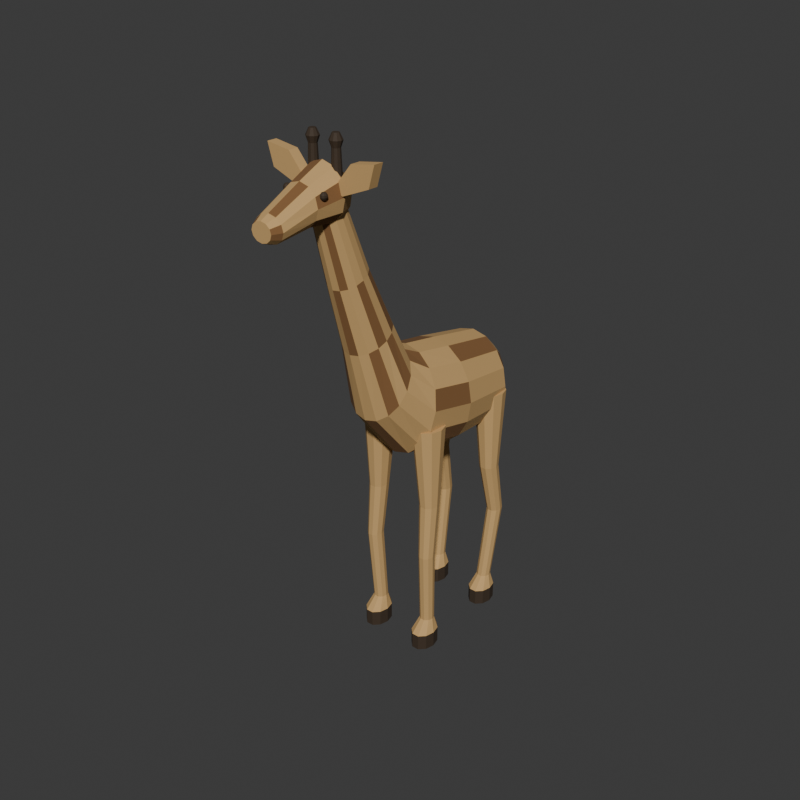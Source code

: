 # Source: source.blend  (saved by Blender 4.3.34; exported with 4.5.12 LTS)
import bpy
from mathutils import Matrix  # noqa: F401  (used for matrix-valued properties, if any)

bpy.ops.wm.read_factory_settings(use_empty=True)
scene = bpy.context.scene
scene.name = 'Scene'

# ---- collections
col_collection = bpy.data.collections.new('Collection'); scene.collection.children.link(col_collection)

# ---- materials (node trees are filled in below, after node groups)
mat_coat_mattegoldentan = bpy.data.materials.new('Coat_MatteGoldenTan')
mat_coat_mattegoldentan.diffuse_color = (0.58, 0.36, 0.14, 1.0)
mat_coatfacets_deepumber = bpy.data.materials.new('CoatFacets_DeepUmber')
mat_coatfacets_deepumber.diffuse_color = (0.22, 0.105, 0.035, 1.0)
mat_hooveseyestuft_darkbrown = bpy.data.materials.new('HoovesEyesTuft_DarkBrown')
mat_hooveseyestuft_darkbrown.diffuse_color = (0.045, 0.028, 0.015, 1.0)

# ---- material node trees
mat_coat_mattegoldentan.use_nodes = True; mat_coat_mattegoldentan.node_tree.nodes.clear()
_N = mat_coat_mattegoldentan.node_tree.nodes; _L = mat_coat_mattegoldentan.node_tree.links
n0 = _N.new('ShaderNodeBsdfPrincipled'); n0.name = 'Principled BSDF'; n0.location = (10, 300)
n0.inputs[0].default_value = (0.58, 0.36, 0.14, 1.0)
n0.inputs[2].default_value = 0.91
n1 = _N.new('ShaderNodeOutputMaterial'); n1.name = 'Material Output'; n1.location = (300, 300)
_L.new(n0.outputs[0], n1.inputs[0])
n1.is_active_output = True
mat_coatfacets_deepumber.use_nodes = True; mat_coatfacets_deepumber.node_tree.nodes.clear()
_N = mat_coatfacets_deepumber.node_tree.nodes; _L = mat_coatfacets_deepumber.node_tree.links
n0 = _N.new('ShaderNodeBsdfPrincipled'); n0.name = 'Principled BSDF'; n0.location = (10, 300)
n0.inputs[0].default_value = (0.22, 0.105, 0.035, 1.0)
n0.inputs[2].default_value = 0.93
n1 = _N.new('ShaderNodeOutputMaterial'); n1.name = 'Material Output'; n1.location = (300, 300)
_L.new(n0.outputs[0], n1.inputs[0])
n1.is_active_output = True
mat_hooveseyestuft_darkbrown.use_nodes = True; mat_hooveseyestuft_darkbrown.node_tree.nodes.clear()
_N = mat_hooveseyestuft_darkbrown.node_tree.nodes; _L = mat_hooveseyestuft_darkbrown.node_tree.links
n0 = _N.new('ShaderNodeBsdfPrincipled'); n0.name = 'Principled BSDF'; n0.location = (10, 300)
n0.inputs[0].default_value = (0.045, 0.028, 0.015, 1.0)
n0.inputs[2].default_value = 0.8
n1 = _N.new('ShaderNodeOutputMaterial'); n1.name = 'Material Output'; n1.location = (300, 300)
_L.new(n0.outputs[0], n1.inputs[0])
n1.is_active_output = True

# ---- world
world_world = bpy.data.worlds.new('World'); scene.world = world_world
world_world.use_nodes = True; world_world.node_tree.nodes.clear()
_N = world_world.node_tree.nodes; _L = world_world.node_tree.links
n0 = _N.new('ShaderNodeOutputWorld'); n0.name = 'World Output'; n0.location = (300, 300)
n1 = _N.new('ShaderNodeBackground'); n1.name = 'Background'; n1.location = (10, 300)
n1.inputs[0].default_value = (0.05088, 0.05088, 0.05088, 1.0)
_L.new(n1.outputs[0], n0.inputs[0])
n0.is_active_output = True
world_world.color = (0.05088, 0.05088, 0.05088)
world_world.sun_shadow_jitter_overblur = 0.0

# ---- meshes
me_continuousslopingtorsoshoulderandlongneckmesh = bpy.data.meshes.new('ContinuousSlopingTorsoShoulderAndLongNeckMesh')
me_continuousslopingtorsoshoulderandlongneckmesh.from_pydata([(0.09, 0.5906, 1.065), (0.08315, 0.5906, 1.115), (0.06364, 0.5906, 1.157), (0.03444, 0.5906, 1.185), (5.511e-18, 0.5906, 1.195), (-0.03444, 0.5906, 1.185), (-0.06364, 0.5906, 1.157), (-0.08315, 0.5906, 1.115), (-0.09, 0.5906, 1.065), (-0.08315, 0.5906, 1.015), (-0.06364, 0.5906, 0.9731), (-0.03444, 0.5906, 0.9449), (-1.653e-17, 0.5906, 0.935), (0.03444, 0.5906, 0.9449), (0.06364, 0.5906, 0.9731), (0.08315, 0.5906, 1.015), (0.175, 0.4806, 1.075), (0.1617, 0.4806, 1.157), (0.1237, 0.4806, 1.227), (0.06697, 0.4806, 1.274), (1.072e-17, 0.4806, 1.29), (-0.06697, 0.4806, 1.274), (-0.1237, 0.4806, 1.227), (-0.1617, 0.4806, 1.157), (-0.175, 0.4806, 1.075), (-0.1617, 0.4806, 0.9927), (-0.1237, 0.4806, 0.923), (-0.06697, 0.4806, 0.8764), (-3.215e-17, 0.4806, 0.86), (0.06697, 0.4806, 0.8764), (0.1237, 0.4806, 0.923), (0.1617, 0.4806, 0.9927), (0.195, 0.2106, 1.11), (0.1802, 0.2106, 1.2), (0.1379, 0.2106, 1.276), (0.07462, 0.2106, 1.327), (1.194e-17, 0.2106, 1.345), (-0.07462, 0.2106, 1.327), (-0.1379, 0.2106, 1.276), (-0.1802, 0.2106, 1.2), (-0.195, 0.2106, 1.11), (-0.1802, 0.2106, 1.02), (-0.1379, 0.2106, 0.9438), (-0.07462, 0.2106, 0.8929), (-3.582e-17, 0.2106, 0.875), (0.07462, 0.2106, 0.8929), (0.1379, 0.2106, 0.9438), (0.1802, 0.2106, 1.02), (0.18, 0.0006416, 1.15), (0.1663, 0.01379, 1.237), (0.1273, 0.02495, 1.311), (0.06888, 0.0324, 1.36), (1.102e-17, 0.03501, 1.377), (-0.06888, 0.0324, 1.36), (-0.1273, 0.02495, 1.311), (-0.1663, 0.01379, 1.237), (-0.18, 0.0006416, 1.15), (-0.1663, -0.01251, 1.063), (-0.1273, -0.02366, 0.9892), (-0.06888, -0.03111, 0.9399), (-3.307e-17, -0.03373, 0.9226), (0.06888, -0.03111, 0.9399), (0.1273, -0.02366, 0.9892), (0.1663, -0.01251, 1.063), (0.135, -0.1194, 1.27), (0.1247, -0.08479, 1.321), (0.09546, -0.05548, 1.363), (0.05166, -0.03589, 1.392), (8.266e-18, -0.02902, 1.402), (-0.05166, -0.03589, 1.392), (-0.09546, -0.05548, 1.363), (-0.1247, -0.08479, 1.321), (-0.135, -0.1194, 1.27), (-0.1247, -0.1539, 1.219), (-0.09546, -0.1832, 1.177), (-0.05166, -0.2028, 1.148), (-2.48e-17, -0.2097, 1.138), (0.05166, -0.2028, 1.148), (0.09546, -0.1832, 1.177), (0.1247, -0.1539, 1.219), (0.095, -0.1894, 1.49), (0.08777, -0.1518, 1.509), (0.06718, -0.12, 1.525), (0.03635, -0.09879, 1.536), (5.817e-18, -0.09133, 1.54), (-0.03635, -0.09879, 1.536), (-0.06718, -0.12, 1.525), (-0.08777, -0.1518, 1.509), (-0.095, -0.1894, 1.49), (-0.08777, -0.2269, 1.471), (-0.06718, -0.2587, 1.455), (-0.03635, -0.2799, 1.444), (-1.745e-17, -0.2874, 1.44), (0.03635, -0.2799, 1.444), (0.06718, -0.2587, 1.455), (0.08777, -0.2269, 1.471), (0.075, -0.2894, 1.75), (0.06929, -0.2593, 1.762), (0.05303, -0.2338, 1.773), (0.0287, -0.2167, 1.78), (4.592e-18, -0.2108, 1.782), (-0.0287, -0.2167, 1.78), (-0.05303, -0.2338, 1.773), (-0.06929, -0.2593, 1.762), (-0.075, -0.2894, 1.75), (-0.06929, -0.3194, 1.738), (-0.05303, -0.3449, 1.727), (-0.0287, -0.362, 1.72), (-1.378e-17, -0.3679, 1.718), (0.0287, -0.362, 1.72), (0.05303, -0.3449, 1.727), (0.06929, -0.3194, 1.738), (0.06, -0.3794, 2.015), (0.05543, -0.3555, 2.025), (0.04243, -0.3352, 2.033), (0.02296, -0.3217, 2.039), (3.674e-18, -0.3169, 2.041), (-0.02296, -0.3217, 2.039), (-0.04243, -0.3352, 2.033), (-0.05543, -0.3555, 2.025), (-0.06, -0.3794, 2.015), (-0.05543, -0.4032, 2.005), (-0.04243, -0.4235, 1.997), (-0.02296, -0.437, 1.991), (-1.102e-17, -0.4418, 1.989), (0.02296, -0.437, 1.991), (0.04243, -0.4235, 1.997), (0.05543, -0.4032, 2.005)], [], [(15, 14, 13), (15, 13, 12), (15, 12, 11), (15, 11, 10), (15, 10, 9), (15, 9, 8), (15, 8, 7), (15, 7, 6), (15, 6, 5), (15, 5, 4), (15, 4, 3), (15, 3, 2), (15, 2, 1), (15, 1, 0), (112, 113, 114), (112, 114, 115), (112, 115, 116), (112, 116, 117), (112, 117, 118), (112, 118, 119), (112, 119, 120), (112, 120, 121), (112, 121, 122), (112, 122, 123), (112, 123, 124), (112, 124, 125), (112, 125, 126), (112, 126, 127), (0, 1, 17), (0, 17, 16), (1, 2, 18), (1, 18, 17), (2, 3, 19), (2, 19, 18), (3, 4, 20), (3, 20, 19), (4, 5, 21), (4, 21, 20), (5, 6, 22), (5, 22, 21), (6, 7, 23), (6, 23, 22), (7, 8, 24), (7, 24, 23), (8, 9, 25), (8, 25, 24), (9, 10, 26), (9, 26, 25), (10, 11, 27), (10, 27, 26), (11, 12, 28), (11, 28, 27), (12, 13, 29), (12, 29, 28), (13, 14, 30), (13, 30, 29), (14, 15, 31), (14, 31, 30), (15, 0, 16), (15, 16, 31), (16, 17, 33), (16, 33, 32), (17, 18, 34), (17, 34, 33), (18, 19, 35), (18, 35, 34), (19, 20, 36), (19, 36, 35), (20, 21, 37), (20, 37, 36), (21, 22, 38), (21, 38, 37), (22, 23, 39), (22, 39, 38), (23, 24, 40), (23, 40, 39), (24, 25, 41), (24, 41, 40), (25, 26, 42), (25, 42, 41), (26, 27, 43), (26, 43, 42), (27, 28, 44), (27, 44, 43), (28, 29, 45), (28, 45, 44), (29, 30, 46), (29, 46, 45), (30, 31, 47), (30, 47, 46), (31, 16, 32), (31, 32, 47), (32, 33, 49), (32, 49, 48), (33, 34, 50), (33, 50, 49), (34, 35, 51), (34, 51, 50), (35, 36, 52), (35, 52, 51), (36, 37, 53), (36, 53, 52), (37, 38, 54), (37, 54, 53), (38, 39, 55), (38, 55, 54), (39, 40, 56), (39, 56, 55), (40, 41, 57), (40, 57, 56), (41, 42, 58), (41, 58, 57), (42, 43, 59), (42, 59, 58), (43, 44, 60), (43, 60, 59), (44, 45, 61), (44, 61, 60), (45, 46, 62), (45, 62, 61), (46, 47, 63), (46, 63, 62), (47, 32, 48), (47, 48, 63), (48, 49, 65), (48, 65, 64), (49, 50, 66), (49, 66, 65), (50, 51, 67), (50, 67, 66), (51, 52, 68), (51, 68, 67), (52, 53, 69), (52, 69, 68), (53, 54, 70), (53, 70, 69), (54, 55, 71), (54, 71, 70), (55, 56, 72), (55, 72, 71), (56, 57, 73), (56, 73, 72), (57, 58, 74), (57, 74, 73), (58, 59, 75), (58, 75, 74), (59, 60, 76), (59, 76, 75), (60, 61, 77), (60, 77, 76), (61, 62, 78), (61, 78, 77), (62, 63, 79), (62, 79, 78), (63, 48, 64), (63, 64, 79), (64, 65, 81), (64, 81, 80), (65, 66, 82), (65, 82, 81), (66, 67, 83), (66, 83, 82), (67, 68, 84), (67, 84, 83), (68, 69, 85), (68, 85, 84), (69, 70, 86), (69, 86, 85), (70, 71, 87), (70, 87, 86), (71, 72, 88), (71, 88, 87), (72, 73, 89), (72, 89, 88), (73, 74, 90), (73, 90, 89), (74, 75, 91), (74, 91, 90), (75, 76, 92), (75, 92, 91), (76, 77, 93), (76, 93, 92), (77, 78, 94), (77, 94, 93), (78, 79, 95), (78, 95, 94), (79, 64, 80), (79, 80, 95), (80, 81, 97), (80, 97, 96), (81, 82, 98), (81, 98, 97), (82, 83, 99), (82, 99, 98), (83, 84, 100), (83, 100, 99), (84, 85, 101), (84, 101, 100), (85, 86, 102), (85, 102, 101), (86, 87, 103), (86, 103, 102), (87, 88, 104), (87, 104, 103), (88, 89, 105), (88, 105, 104), (89, 90, 106), (89, 106, 105), (90, 91, 107), (90, 107, 106), (91, 92, 108), (91, 108, 107), (92, 93, 109), (92, 109, 108), (93, 94, 110), (93, 110, 109), (94, 95, 111), (94, 111, 110), (95, 80, 96), (95, 96, 111), (96, 97, 113), (96, 113, 112), (97, 98, 114), (97, 114, 113), (98, 99, 115), (98, 115, 114), (99, 100, 116), (99, 116, 115), (100, 101, 117), (100, 117, 116), (101, 102, 118), (101, 118, 117), (102, 103, 119), (102, 119, 118), (103, 104, 120), (103, 120, 119), (104, 105, 121), (104, 121, 120), (105, 106, 122), (105, 122, 121), (106, 107, 123), (106, 123, 122), (107, 108, 124), (107, 124, 123), (108, 109, 125), (108, 125, 124), (109, 110, 126), (109, 126, 125), (110, 111, 127), (110, 127, 126), (111, 96, 112), (111, 112, 127)])
me_continuousslopingtorsoshoulderandlongneckmesh.polygons.foreach_set('material_index', [0, 0, 0, 0, 0, 0, 0, 0, 0, 0, 0, 0, 0, 0, 0, 0, 0, 0, 0, 0, 0, 0, 0, 0, 0, 0, 0, 0, 0, 0, 1, 1, 0, 0, 0, 0, 1, 1, 0, 0, 0, 0, 0, 0, 1, 1, 0, 0, 0, 0, 1, 1, 0, 0, 0, 0, 0, 0, 1, 1, 0, 0, 0, 0, 1, 1, 0, 0, 0, 0, 0, 0, 1, 1, 0, 0, 0, 0, 1, 1, 0, 0, 0, 0, 0, 0, 1, 1, 0, 0, 0, 0, 1, 1, 0, 0, 0, 0, 0, 0, 1, 1, 0, 0, 0, 0, 1, 1, 0, 0, 0, 0, 0, 0, 1, 1, 0, 0, 0, 0, 1, 1, 0, 0, 0, 0, 0, 0, 1, 1, 0, 0, 0, 0, 1, 1, 0, 0, 0, 0, 0, 0, 1, 1, 0, 0, 0, 0, 1, 1, 0, 0, 0, 0, 0, 0, 1, 1, 0, 0, 0, 0, 1, 1, 0, 0, 0, 0, 0, 0, 1, 1, 0, 0, 0, 0, 1, 1, 0, 0, 0, 0, 0, 0, 1, 1, 0, 0, 0, 0, 1, 1, 0, 0, 0, 0, 0, 0, 1, 1, 0, 0, 0, 0, 1, 1, 0, 0, 0, 0, 0, 0, 1, 1, 0, 0, 0, 0, 1, 1, 0, 0, 0, 0, 0, 0, 1, 1, 0, 0, 0, 0, 1, 1, 0, 0, 0, 0, 0, 0, 1, 1, 0, 0, 0, 0, 1, 1, 0, 0, 0, 0])
me_continuousslopingtorsoshoulderandlongneckmesh.materials.append(mat_coat_mattegoldentan)
me_continuousslopingtorsoshoulderandlongneckmesh.materials.append(mat_coatfacets_deepumber)
me_continuousslopingtorsoshoulderandlongneckmesh.materials.append(mat_hooveseyestuft_darkbrown)
me_continuousslopingtorsoshoulderandlongneckmesh.update()
me_wholesmallelongatedheadmesh = bpy.data.meshes.new('WholeSmallElongatedHeadMesh')
me_wholesmallelongatedheadmesh.from_pydata([(0.055, -0.3194, 2.06), (0.04763, -0.3194, 2.1), (0.0275, -0.3194, 2.129), (3.368e-18, -0.3194, 2.14), (-0.0275, -0.3194, 2.129), (-0.04763, -0.3194, 2.1), (-0.055, -0.3194, 2.06), (-0.04763, -0.3194, 2.02), (-0.0275, -0.3194, 1.991), (-1.01e-17, -0.3194, 1.98), (0.0275, -0.3194, 1.991), (0.04763, -0.3194, 2.02), (0.1, -0.3994, 2.08), (0.0866, -0.3994, 2.135), (0.05, -0.3994, 2.175), (6.123e-18, -0.3994, 2.19), (-0.05, -0.3994, 2.175), (-0.0866, -0.3994, 2.135), (-0.1, -0.3994, 2.08), (-0.0866, -0.3994, 2.025), (-0.05, -0.3994, 1.985), (-1.837e-17, -0.3994, 1.97), (0.05, -0.3994, 1.985), (0.0866, -0.3994, 2.025), (0.08, -0.5094, 2.06), (0.06928, -0.5094, 2.1), (0.04, -0.5094, 2.129), (4.899e-18, -0.5094, 2.14), (-0.04, -0.5094, 2.129), (-0.06928, -0.5094, 2.1), (-0.08, -0.5094, 2.06), (-0.06928, -0.5094, 2.02), (-0.04, -0.5094, 1.991), (-1.47e-17, -0.5094, 1.98), (0.04, -0.5094, 1.991), (0.06928, -0.5094, 2.02), (0.065, -0.6544, 2.015), (0.05629, -0.6544, 2.041), (0.0325, -0.6544, 2.06), (3.98e-18, -0.6544, 2.068), (-0.0325, -0.6544, 2.06), (-0.05629, -0.6544, 2.041), (-0.065, -0.6544, 2.015), (-0.05629, -0.6544, 1.989), (-0.0325, -0.6544, 1.97), (-1.194e-17, -0.6544, 1.962), (0.0325, -0.6544, 1.97), (0.05629, -0.6544, 1.989), (0.045, -0.6894, 2.013), (0.03897, -0.6894, 2.031), (0.0225, -0.6894, 2.045), (2.755e-18, -0.6894, 2.05), (-0.0225, -0.6894, 2.045), (-0.03897, -0.6894, 2.031), (-0.045, -0.6894, 2.013), (-0.03897, -0.6894, 1.994), (-0.0225, -0.6894, 1.98), (-8.266e-18, -0.6894, 1.975), (0.0225, -0.6894, 1.98), (0.03897, -0.6894, 1.994)], [], [(11, 10, 9), (11, 9, 8), (11, 8, 7), (11, 7, 6), (11, 6, 5), (11, 5, 4), (11, 4, 3), (11, 3, 2), (11, 2, 1), (11, 1, 0), (48, 49, 50), (48, 50, 51), (48, 51, 52), (48, 52, 53), (48, 53, 54), (48, 54, 55), (48, 55, 56), (48, 56, 57), (48, 57, 58), (48, 58, 59), (0, 1, 13), (0, 13, 12), (1, 2, 14), (1, 14, 13), (2, 3, 15), (2, 15, 14), (3, 4, 16), (3, 16, 15), (4, 5, 17), (4, 17, 16), (5, 6, 18), (5, 18, 17), (6, 7, 19), (6, 19, 18), (7, 8, 20), (7, 20, 19), (8, 9, 21), (8, 21, 20), (9, 10, 22), (9, 22, 21), (10, 11, 23), (10, 23, 22), (11, 0, 12), (11, 12, 23), (12, 13, 25), (12, 25, 24), (13, 14, 26), (13, 26, 25), (14, 15, 27), (14, 27, 26), (15, 16, 28), (15, 28, 27), (16, 17, 29), (16, 29, 28), (17, 18, 30), (17, 30, 29), (18, 19, 31), (18, 31, 30), (19, 20, 32), (19, 32, 31), (20, 21, 33), (20, 33, 32), (21, 22, 34), (21, 34, 33), (22, 23, 35), (22, 35, 34), (23, 12, 24), (23, 24, 35), (24, 25, 37), (24, 37, 36), (25, 26, 38), (25, 38, 37), (26, 27, 39), (26, 39, 38), (27, 28, 40), (27, 40, 39), (28, 29, 41), (28, 41, 40), (29, 30, 42), (29, 42, 41), (30, 31, 43), (30, 43, 42), (31, 32, 44), (31, 44, 43), (32, 33, 45), (32, 45, 44), (33, 34, 46), (33, 46, 45), (34, 35, 47), (34, 47, 46), (35, 24, 36), (35, 36, 47), (36, 37, 49), (36, 49, 48), (37, 38, 50), (37, 50, 49), (38, 39, 51), (38, 51, 50), (39, 40, 52), (39, 52, 51), (40, 41, 53), (40, 53, 52), (41, 42, 54), (41, 54, 53), (42, 43, 55), (42, 55, 54), (43, 44, 56), (43, 56, 55), (44, 45, 57), (44, 57, 56), (45, 46, 58), (45, 58, 57), (46, 47, 59), (46, 59, 58), (47, 36, 48), (47, 48, 59)])
me_wholesmallelongatedheadmesh.polygons.foreach_set('material_index', [0, 0, 0, 0, 0, 0, 0, 0, 0, 0, 0, 0, 0, 0, 0, 0, 0, 0, 0, 0, 0, 0, 0, 0, 0, 0, 0, 0, 0, 0, 1, 1, 0, 0, 0, 0, 1, 1, 0, 0, 0, 0, 0, 0, 1, 1, 0, 0, 0, 0, 1, 1, 0, 0, 0, 0, 0, 0, 1, 1, 0, 0, 0, 0, 1, 1, 0, 0, 0, 0, 0, 0, 1, 1, 0, 0, 0, 0, 1, 1, 0, 0, 0, 0, 0, 0, 1, 1, 0, 0, 0, 0, 1, 1, 0, 0, 0, 0, 0, 0, 1, 1, 0, 0, 0, 0, 1, 1, 0, 0, 0, 0, 0, 0, 1, 1])
me_wholesmallelongatedheadmesh.materials.append(mat_coat_mattegoldentan)
me_wholesmallelongatedheadmesh.materials.append(mat_coatfacets_deepumber)
me_wholesmallelongatedheadmesh.materials.append(mat_hooveseyestuft_darkbrown)
me_wholesmallelongatedheadmesh.update()
me_leftfrontwholelonglegandflathoofmesh = bpy.data.meshes.new('LeftFrontWholeLongLegAndFlatHoofMesh')
me_leftfrontwholelonglegandflathoofmesh.from_pydata([(-0.08, 0.01064, 0.0), (-0.08955, 0.05032, 0.0), (-0.1145, 0.07484, 0.0), (-0.1455, 0.07484, 0.0), (-0.1705, 0.05032, 0.0), (-0.18, 0.01064, 0.0), (-0.1705, -0.02903, 0.0), (-0.1455, -0.05355, 0.0), (-0.1145, -0.05355, 0.0), (-0.08955, -0.02903, 0.0), (-0.08, 0.01064, 0.07), (-0.08955, 0.05032, 0.07), (-0.1145, 0.07484, 0.07), (-0.1455, 0.07484, 0.07), (-0.1705, 0.05032, 0.07), (-0.18, 0.01064, 0.07), (-0.1705, -0.02903, 0.07), (-0.1455, -0.05355, 0.07), (-0.1145, -0.05355, 0.07), (-0.08955, -0.02903, 0.07), (-0.1, 0.02564, 0.125), (-0.1057, 0.04474, 0.125), (-0.1207, 0.05655, 0.125), (-0.1393, 0.05655, 0.125), (-0.1543, 0.04474, 0.125), (-0.16, 0.02564, 0.125), (-0.1543, 0.006539, 0.125), (-0.1393, -0.005268, 0.125), (-0.1207, -0.005268, 0.125), (-0.1057, 0.006539, 0.125), (-0.1075, 0.005642, 0.46), (-0.1137, 0.02768, 0.46), (-0.13, 0.04131, 0.46), (-0.15, 0.04131, 0.46), (-0.1663, 0.02768, 0.46), (-0.1725, 0.005642, 0.46), (-0.1663, -0.0164, 0.46), (-0.15, -0.03002, 0.46), (-0.13, -0.03002, 0.46), (-0.1137, -0.0164, 0.46), (-0.095, 0.02564, 0.7), (-0.1026, 0.05209, 0.7), (-0.1226, 0.06844, 0.7), (-0.1474, 0.06844, 0.7), (-0.1674, 0.05209, 0.7), (-0.175, 0.02564, 0.7), (-0.1674, -0.0008088, 0.7), (-0.1474, -0.01716, 0.7), (-0.1226, -0.01716, 0.7), (-0.1026, -0.0008088, 0.7), (-0.06, 0.02564, 1.06), (-0.07241, 0.06973, 1.06), (-0.1049, 0.09697, 1.06), (-0.1451, 0.09697, 1.06), (-0.1776, 0.06973, 1.06), (-0.19, 0.02564, 1.06), (-0.1776, -0.01844, 1.06), (-0.1451, -0.04569, 1.06), (-0.1049, -0.04569, 1.06), (-0.07241, -0.01844, 1.06)], [], [(9, 8, 7), (9, 7, 6), (9, 6, 5), (9, 5, 4), (9, 4, 3), (9, 3, 2), (9, 2, 1), (9, 1, 0), (50, 51, 52), (50, 52, 53), (50, 53, 54), (50, 54, 55), (50, 55, 56), (50, 56, 57), (50, 57, 58), (50, 58, 59), (0, 1, 11), (0, 11, 10), (1, 2, 12), (1, 12, 11), (2, 3, 13), (2, 13, 12), (3, 4, 14), (3, 14, 13), (4, 5, 15), (4, 15, 14), (5, 6, 16), (5, 16, 15), (6, 7, 17), (6, 17, 16), (7, 8, 18), (7, 18, 17), (8, 9, 19), (8, 19, 18), (9, 0, 10), (9, 10, 19), (10, 11, 21), (10, 21, 20), (11, 12, 22), (11, 22, 21), (12, 13, 23), (12, 23, 22), (13, 14, 24), (13, 24, 23), (14, 15, 25), (14, 25, 24), (15, 16, 26), (15, 26, 25), (16, 17, 27), (16, 27, 26), (17, 18, 28), (17, 28, 27), (18, 19, 29), (18, 29, 28), (19, 10, 20), (19, 20, 29), (20, 21, 31), (20, 31, 30), (21, 22, 32), (21, 32, 31), (22, 23, 33), (22, 33, 32), (23, 24, 34), (23, 34, 33), (24, 25, 35), (24, 35, 34), (25, 26, 36), (25, 36, 35), (26, 27, 37), (26, 37, 36), (27, 28, 38), (27, 38, 37), (28, 29, 39), (28, 39, 38), (29, 20, 30), (29, 30, 39), (30, 31, 41), (30, 41, 40), (31, 32, 42), (31, 42, 41), (32, 33, 43), (32, 43, 42), (33, 34, 44), (33, 44, 43), (34, 35, 45), (34, 45, 44), (35, 36, 46), (35, 46, 45), (36, 37, 47), (36, 47, 46), (37, 38, 48), (37, 48, 47), (38, 39, 49), (38, 49, 48), (39, 30, 40), (39, 40, 49), (40, 41, 51), (40, 51, 50), (41, 42, 52), (41, 52, 51), (42, 43, 53), (42, 53, 52), (43, 44, 54), (43, 54, 53), (44, 45, 55), (44, 55, 54), (45, 46, 56), (45, 56, 55), (46, 47, 57), (46, 57, 56), (47, 48, 58), (47, 58, 57), (48, 49, 59), (48, 59, 58), (49, 40, 50), (49, 50, 59)])
me_leftfrontwholelonglegandflathoofmesh.polygons.foreach_set('material_index', [2, 2, 2, 2, 2, 2, 2, 2, 0, 0, 0, 0, 0, 0, 0, 0, 2, 2, 2, 2, 2, 2, 2, 2, 2, 2, 2, 2, 2, 2, 2, 2, 2, 2, 2, 2, 0, 0, 0, 0, 0, 0, 0, 0, 0, 0, 0, 0, 0, 0, 0, 0, 0, 0, 0, 0, 0, 0, 0, 0, 0, 0, 0, 0, 0, 0, 0, 0, 0, 0, 0, 0, 0, 0, 0, 0, 0, 0, 0, 0, 0, 0, 0, 0, 0, 0, 0, 0, 0, 0, 0, 0, 0, 0, 0, 0, 0, 0, 0, 0, 0, 0, 0, 0, 0, 0, 0, 0, 0, 0, 0, 0, 0, 0, 0, 0])
me_leftfrontwholelonglegandflathoofmesh.materials.append(mat_coat_mattegoldentan)
me_leftfrontwholelonglegandflathoofmesh.materials.append(mat_coatfacets_deepumber)
me_leftfrontwholelonglegandflathoofmesh.materials.append(mat_hooveseyestuft_darkbrown)
me_leftfrontwholelonglegandflathoofmesh.update()
me_lefthindwholelonglegandflathoofmesh = bpy.data.meshes.new('LeftHindWholeLongLegAndFlatHoofMesh')
me_lefthindwholelonglegandflathoofmesh.from_pydata([(-0.08, 0.4256, 0.0), (-0.08955, 0.4653, 0.0), (-0.1145, 0.4898, 0.0), (-0.1455, 0.4898, 0.0), (-0.1705, 0.4653, 0.0), (-0.18, 0.4256, 0.0), (-0.1705, 0.386, 0.0), (-0.1455, 0.3614, 0.0), (-0.1145, 0.3614, 0.0), (-0.08955, 0.386, 0.0), (-0.08, 0.4256, 0.07), (-0.08955, 0.4653, 0.07), (-0.1145, 0.4898, 0.07), (-0.1455, 0.4898, 0.07), (-0.1705, 0.4653, 0.07), (-0.18, 0.4256, 0.07), (-0.1705, 0.386, 0.07), (-0.1455, 0.3614, 0.07), (-0.1145, 0.3614, 0.07), (-0.08955, 0.386, 0.07), (-0.1, 0.4406, 0.125), (-0.1057, 0.4597, 0.125), (-0.1207, 0.4716, 0.125), (-0.1393, 0.4716, 0.125), (-0.1543, 0.4597, 0.125), (-0.16, 0.4406, 0.125), (-0.1543, 0.4215, 0.125), (-0.1393, 0.4097, 0.125), (-0.1207, 0.4097, 0.125), (-0.1057, 0.4215, 0.125), (-0.1075, 0.4906, 0.46), (-0.1137, 0.5127, 0.46), (-0.13, 0.5263, 0.46), (-0.15, 0.5263, 0.46), (-0.1663, 0.5127, 0.46), (-0.1725, 0.4906, 0.46), (-0.1663, 0.4686, 0.46), (-0.15, 0.455, 0.46), (-0.13, 0.455, 0.46), (-0.1137, 0.4686, 0.46), (-0.095, 0.4406, 0.7), (-0.1026, 0.4671, 0.7), (-0.1226, 0.4834, 0.7), (-0.1474, 0.4834, 0.7), (-0.1674, 0.4671, 0.7), (-0.175, 0.4406, 0.7), (-0.1674, 0.4142, 0.7), (-0.1474, 0.3978, 0.7), (-0.1226, 0.3978, 0.7), (-0.1026, 0.4142, 0.7), (-0.06, 0.4406, 1.06), (-0.07241, 0.4847, 1.06), (-0.1049, 0.512, 1.06), (-0.1451, 0.512, 1.06), (-0.1776, 0.4847, 1.06), (-0.19, 0.4406, 1.06), (-0.1776, 0.3966, 1.06), (-0.1451, 0.3693, 1.06), (-0.1049, 0.3693, 1.06), (-0.07241, 0.3966, 1.06)], [], [(9, 8, 7), (9, 7, 6), (9, 6, 5), (9, 5, 4), (9, 4, 3), (9, 3, 2), (9, 2, 1), (9, 1, 0), (50, 51, 52), (50, 52, 53), (50, 53, 54), (50, 54, 55), (50, 55, 56), (50, 56, 57), (50, 57, 58), (50, 58, 59), (0, 1, 11), (0, 11, 10), (1, 2, 12), (1, 12, 11), (2, 3, 13), (2, 13, 12), (3, 4, 14), (3, 14, 13), (4, 5, 15), (4, 15, 14), (5, 6, 16), (5, 16, 15), (6, 7, 17), (6, 17, 16), (7, 8, 18), (7, 18, 17), (8, 9, 19), (8, 19, 18), (9, 0, 10), (9, 10, 19), (10, 11, 21), (10, 21, 20), (11, 12, 22), (11, 22, 21), (12, 13, 23), (12, 23, 22), (13, 14, 24), (13, 24, 23), (14, 15, 25), (14, 25, 24), (15, 16, 26), (15, 26, 25), (16, 17, 27), (16, 27, 26), (17, 18, 28), (17, 28, 27), (18, 19, 29), (18, 29, 28), (19, 10, 20), (19, 20, 29), (20, 21, 31), (20, 31, 30), (21, 22, 32), (21, 32, 31), (22, 23, 33), (22, 33, 32), (23, 24, 34), (23, 34, 33), (24, 25, 35), (24, 35, 34), (25, 26, 36), (25, 36, 35), (26, 27, 37), (26, 37, 36), (27, 28, 38), (27, 38, 37), (28, 29, 39), (28, 39, 38), (29, 20, 30), (29, 30, 39), (30, 31, 41), (30, 41, 40), (31, 32, 42), (31, 42, 41), (32, 33, 43), (32, 43, 42), (33, 34, 44), (33, 44, 43), (34, 35, 45), (34, 45, 44), (35, 36, 46), (35, 46, 45), (36, 37, 47), (36, 47, 46), (37, 38, 48), (37, 48, 47), (38, 39, 49), (38, 49, 48), (39, 30, 40), (39, 40, 49), (40, 41, 51), (40, 51, 50), (41, 42, 52), (41, 52, 51), (42, 43, 53), (42, 53, 52), (43, 44, 54), (43, 54, 53), (44, 45, 55), (44, 55, 54), (45, 46, 56), (45, 56, 55), (46, 47, 57), (46, 57, 56), (47, 48, 58), (47, 58, 57), (48, 49, 59), (48, 59, 58), (49, 40, 50), (49, 50, 59)])
me_lefthindwholelonglegandflathoofmesh.polygons.foreach_set('material_index', [2, 2, 2, 2, 2, 2, 2, 2, 0, 0, 0, 0, 0, 0, 0, 0, 2, 2, 2, 2, 2, 2, 2, 2, 2, 2, 2, 2, 2, 2, 2, 2, 2, 2, 2, 2, 0, 0, 0, 0, 0, 0, 0, 0, 0, 0, 0, 0, 0, 0, 0, 0, 0, 0, 0, 0, 0, 0, 0, 0, 0, 0, 0, 0, 0, 0, 0, 0, 0, 0, 0, 0, 0, 0, 0, 0, 0, 0, 0, 0, 0, 0, 0, 0, 0, 0, 0, 0, 0, 0, 0, 0, 0, 0, 0, 0, 0, 0, 0, 0, 0, 0, 0, 0, 0, 0, 0, 0, 0, 0, 0, 0, 0, 0, 0, 0])
me_lefthindwholelonglegandflathoofmesh.materials.append(mat_coat_mattegoldentan)
me_lefthindwholelonglegandflathoofmesh.materials.append(mat_coatfacets_deepumber)
me_lefthindwholelonglegandflathoofmesh.materials.append(mat_hooveseyestuft_darkbrown)
me_lefthindwholelonglegandflathoofmesh.update()
me_leftwholeshortunbranchedossiconemesh = bpy.data.meshes.new('LeftWholeShortUnbranchedOssiconeMesh')
me_leftwholeshortunbranchedossiconemesh.from_pydata([(-0.0325, -0.3869, 2.135), (-0.03632, -0.3751, 2.135), (-0.04632, -0.3678, 2.135), (-0.05868, -0.3678, 2.135), (-0.06868, -0.3751, 2.135), (-0.0725, -0.3869, 2.135), (-0.06868, -0.3986, 2.135), (-0.05868, -0.4059, 2.135), (-0.04632, -0.4059, 2.135), (-0.03632, -0.3986, 2.135), (-0.036, -0.3869, 2.235), (-0.03915, -0.3772, 2.235), (-0.0474, -0.3712, 2.235), (-0.0576, -0.3712, 2.235), (-0.06585, -0.3772, 2.235), (-0.069, -0.3869, 2.235), (-0.06585, -0.3966, 2.235), (-0.0576, -0.4026, 2.235), (-0.0474, -0.4026, 2.235), (-0.03915, -0.3966, 2.235), (-0.0275, -0.3869, 2.26), (-0.03227, -0.3722, 2.26), (-0.04477, -0.3631, 2.26), (-0.06023, -0.3631, 2.26), (-0.07273, -0.3722, 2.26), (-0.0775, -0.3869, 2.26), (-0.07273, -0.4016, 2.26), (-0.06023, -0.4106, 2.26), (-0.04477, -0.4106, 2.26), (-0.03227, -0.4016, 2.26), (-0.0395, -0.3869, 2.285), (-0.04198, -0.3792, 2.285), (-0.04848, -0.3745, 2.285), (-0.05652, -0.3745, 2.285), (-0.06302, -0.3792, 2.285), (-0.0655, -0.3869, 2.285), (-0.06302, -0.3945, 2.285), (-0.05652, -0.3992, 2.285), (-0.04848, -0.3992, 2.285), (-0.04198, -0.3945, 2.285)], [], [(9, 8, 7), (9, 7, 6), (9, 6, 5), (9, 5, 4), (9, 4, 3), (9, 3, 2), (9, 2, 1), (9, 1, 0), (30, 31, 32), (30, 32, 33), (30, 33, 34), (30, 34, 35), (30, 35, 36), (30, 36, 37), (30, 37, 38), (30, 38, 39), (0, 1, 11), (0, 11, 10), (1, 2, 12), (1, 12, 11), (2, 3, 13), (2, 13, 12), (3, 4, 14), (3, 14, 13), (4, 5, 15), (4, 15, 14), (5, 6, 16), (5, 16, 15), (6, 7, 17), (6, 17, 16), (7, 8, 18), (7, 18, 17), (8, 9, 19), (8, 19, 18), (9, 0, 10), (9, 10, 19), (10, 11, 21), (10, 21, 20), (11, 12, 22), (11, 22, 21), (12, 13, 23), (12, 23, 22), (13, 14, 24), (13, 24, 23), (14, 15, 25), (14, 25, 24), (15, 16, 26), (15, 26, 25), (16, 17, 27), (16, 27, 26), (17, 18, 28), (17, 28, 27), (18, 19, 29), (18, 29, 28), (19, 10, 20), (19, 20, 29), (20, 21, 31), (20, 31, 30), (21, 22, 32), (21, 32, 31), (22, 23, 33), (22, 33, 32), (23, 24, 34), (23, 34, 33), (24, 25, 35), (24, 35, 34), (25, 26, 36), (25, 36, 35), (26, 27, 37), (26, 37, 36), (27, 28, 38), (27, 38, 37), (28, 29, 39), (28, 39, 38), (29, 20, 30), (29, 30, 39)])
me_leftwholeshortunbranchedossiconemesh.polygons.foreach_set('material_index', [2, 2, 2, 2, 2, 2, 2, 2, 2, 2, 2, 2, 2, 2, 2, 2, 2, 2, 2, 2, 2, 2, 2, 2, 2, 2, 2, 2, 2, 2, 2, 2, 2, 2, 2, 2, 2, 2, 2, 2, 2, 2, 2, 2, 2, 2, 2, 2, 2, 2, 2, 2, 2, 2, 2, 2, 2, 2, 2, 2, 2, 2, 2, 2, 2, 2, 2, 2, 2, 2, 2, 2, 2, 2, 2, 2])
me_leftwholeshortunbranchedossiconemesh.materials.append(mat_coat_mattegoldentan)
me_leftwholeshortunbranchedossiconemesh.materials.append(mat_coatfacets_deepumber)
me_leftwholeshortunbranchedossiconemesh.materials.append(mat_hooveseyestuft_darkbrown)
me_leftwholeshortunbranchedossiconemesh.update()
me_leftwholepointedthickearmesh = bpy.data.meshes.new('LeftWholePointedThickEarMesh')
me_leftwholepointedthickearmesh.from_pydata([(-0.06, -0.4144, 2.105), (-0.14, -0.4144, 2.2), (-0.24, -0.4144, 2.215), (-0.215, -0.4144, 2.13), (-0.1, -0.4144, 2.085), (-0.06, -0.3719, 2.105), (-0.14, -0.3719, 2.2), (-0.24, -0.3719, 2.215), (-0.215, -0.3719, 2.13), (-0.1, -0.3719, 2.085)], [], [(2, 3, 4), (1, 2, 4), (0, 1, 4), (7, 6, 5), (8, 7, 5), (9, 8, 5), (6, 1, 0), (5, 6, 0), (7, 2, 1), (6, 7, 1), (8, 3, 2), (7, 8, 2), (9, 4, 3), (8, 9, 3), (5, 0, 4), (9, 5, 4)])
me_leftwholepointedthickearmesh.materials.append(mat_coat_mattegoldentan)
me_leftwholepointedthickearmesh.materials.append(mat_coatfacets_deepumber)
me_leftwholepointedthickearmesh.materials.append(mat_hooveseyestuft_darkbrown)
me_leftwholepointedthickearmesh.update()
me_leftsmalldarkeyemesh = bpy.data.meshes.new('LeftSmallDarkEyeMesh')
me_leftsmalldarkeyemesh.from_pydata([(-0.0835, -0.4844, 2.115), (-0.07556, -0.4844, 2.112), (-0.07708, -0.4792, 2.112), (-0.08105, -0.476, 2.112), (-0.08595, -0.476, 2.112), (-0.08992, -0.4792, 2.112), (-0.09144, -0.4844, 2.112), (-0.08992, -0.4895, 2.112), (-0.08595, -0.4927, 2.112), (-0.08105, -0.4927, 2.112), (-0.07708, -0.4895, 2.112), (-0.07066, -0.4844, 2.104), (-0.07311, -0.476, 2.104), (-0.07953, -0.4708, 2.104), (-0.08747, -0.4708, 2.104), (-0.09389, -0.476, 2.104), (-0.09634, -0.4844, 2.104), (-0.09389, -0.4927, 2.104), (-0.08747, -0.4979, 2.104), (-0.07953, -0.4979, 2.104), (-0.07311, -0.4927, 2.104), (-0.07066, -0.4844, 2.096), (-0.07311, -0.476, 2.096), (-0.07953, -0.4708, 2.096), (-0.08747, -0.4708, 2.096), (-0.09389, -0.476, 2.096), (-0.09634, -0.4844, 2.096), (-0.09389, -0.4927, 2.096), (-0.08747, -0.4979, 2.096), (-0.07953, -0.4979, 2.096), (-0.07311, -0.4927, 2.096), (-0.07556, -0.4844, 2.088), (-0.07708, -0.4792, 2.088), (-0.08105, -0.476, 2.088), (-0.08595, -0.476, 2.088), (-0.08992, -0.4792, 2.088), (-0.09144, -0.4844, 2.088), (-0.08992, -0.4895, 2.088), (-0.08595, -0.4927, 2.088), (-0.08105, -0.4927, 2.088), (-0.07708, -0.4895, 2.088), (-0.0835, -0.4844, 2.086)], [], [(0, 1, 2), (41, 32, 31), (0, 2, 3), (41, 33, 32), (0, 3, 4), (41, 34, 33), (0, 4, 5), (41, 35, 34), (0, 5, 6), (41, 36, 35), (0, 6, 7), (41, 37, 36), (0, 7, 8), (41, 38, 37), (0, 8, 9), (41, 39, 38), (0, 9, 10), (41, 40, 39), (0, 10, 1), (41, 31, 40), (1, 11, 12), (1, 12, 2), (2, 12, 13), (2, 13, 3), (3, 13, 14), (3, 14, 4), (4, 14, 15), (4, 15, 5), (5, 15, 16), (5, 16, 6), (6, 16, 17), (6, 17, 7), (7, 17, 18), (7, 18, 8), (8, 18, 19), (8, 19, 9), (9, 19, 20), (9, 20, 10), (10, 20, 11), (10, 11, 1), (11, 21, 22), (11, 22, 12), (12, 22, 23), (12, 23, 13), (13, 23, 24), (13, 24, 14), (14, 24, 25), (14, 25, 15), (15, 25, 26), (15, 26, 16), (16, 26, 27), (16, 27, 17), (17, 27, 28), (17, 28, 18), (18, 28, 29), (18, 29, 19), (19, 29, 30), (19, 30, 20), (20, 30, 21), (20, 21, 11), (21, 31, 32), (21, 32, 22), (22, 32, 33), (22, 33, 23), (23, 33, 34), (23, 34, 24), (24, 34, 35), (24, 35, 25), (25, 35, 36), (25, 36, 26), (26, 36, 37), (26, 37, 27), (27, 37, 38), (27, 38, 28), (28, 38, 39), (28, 39, 29), (29, 39, 40), (29, 40, 30), (30, 40, 31), (30, 31, 21)])
me_leftsmalldarkeyemesh.polygons.foreach_set('material_index', [2, 2, 2, 2, 2, 2, 2, 2, 2, 2, 2, 2, 2, 2, 2, 2, 2, 2, 2, 2, 2, 2, 2, 2, 2, 2, 2, 2, 2, 2, 2, 2, 2, 2, 2, 2, 2, 2, 2, 2, 2, 2, 2, 2, 2, 2, 2, 2, 2, 2, 2, 2, 2, 2, 2, 2, 2, 2, 2, 2, 2, 2, 2, 2, 2, 2, 2, 2, 2, 2, 2, 2, 2, 2, 2, 2, 2, 2, 2, 2])
me_leftsmalldarkeyemesh.materials.append(mat_coat_mattegoldentan)
me_leftsmalldarkeyemesh.materials.append(mat_coatfacets_deepumber)
me_leftsmalldarkeyemesh.materials.append(mat_hooveseyestuft_darkbrown)
me_leftsmalldarkeyemesh.update()
me_rightfrontwholelonglegandflathoofmesh = bpy.data.meshes.new('RightFrontWholeLongLegAndFlatHoofMesh')
me_rightfrontwholelonglegandflathoofmesh.from_pydata([(0.18, 0.01064, 0.0), (0.1705, 0.05032, 0.0), (0.1455, 0.07484, 0.0), (0.1145, 0.07484, 0.0), (0.08955, 0.05032, 0.0), (0.08, 0.01064, 0.0), (0.08955, -0.02903, 0.0), (0.1145, -0.05355, 0.0), (0.1455, -0.05355, 0.0), (0.1705, -0.02903, 0.0), (0.18, 0.01064, 0.07), (0.1705, 0.05032, 0.07), (0.1455, 0.07484, 0.07), (0.1145, 0.07484, 0.07), (0.08955, 0.05032, 0.07), (0.08, 0.01064, 0.07), (0.08955, -0.02903, 0.07), (0.1145, -0.05355, 0.07), (0.1455, -0.05355, 0.07), (0.1705, -0.02903, 0.07), (0.16, 0.02564, 0.125), (0.1543, 0.04474, 0.125), (0.1393, 0.05655, 0.125), (0.1207, 0.05655, 0.125), (0.1057, 0.04474, 0.125), (0.1, 0.02564, 0.125), (0.1057, 0.006539, 0.125), (0.1207, -0.005268, 0.125), (0.1393, -0.005268, 0.125), (0.1543, 0.006539, 0.125), (0.1725, 0.005642, 0.46), (0.1663, 0.02768, 0.46), (0.15, 0.04131, 0.46), (0.13, 0.04131, 0.46), (0.1137, 0.02768, 0.46), (0.1075, 0.005642, 0.46), (0.1137, -0.0164, 0.46), (0.13, -0.03002, 0.46), (0.15, -0.03002, 0.46), (0.1663, -0.0164, 0.46), (0.175, 0.02564, 0.7), (0.1674, 0.05209, 0.7), (0.1474, 0.06844, 0.7), (0.1226, 0.06844, 0.7), (0.1026, 0.05209, 0.7), (0.095, 0.02564, 0.7), (0.1026, -0.0008088, 0.7), (0.1226, -0.01716, 0.7), (0.1474, -0.01716, 0.7), (0.1674, -0.0008088, 0.7), (0.19, 0.02564, 1.06), (0.1776, 0.06973, 1.06), (0.1451, 0.09697, 1.06), (0.1049, 0.09697, 1.06), (0.07241, 0.06973, 1.06), (0.06, 0.02564, 1.06), (0.07241, -0.01844, 1.06), (0.1049, -0.04569, 1.06), (0.1451, -0.04569, 1.06), (0.1776, -0.01844, 1.06)], [], [(9, 8, 7), (9, 7, 6), (9, 6, 5), (9, 5, 4), (9, 4, 3), (9, 3, 2), (9, 2, 1), (9, 1, 0), (50, 51, 52), (50, 52, 53), (50, 53, 54), (50, 54, 55), (50, 55, 56), (50, 56, 57), (50, 57, 58), (50, 58, 59), (0, 1, 11), (0, 11, 10), (1, 2, 12), (1, 12, 11), (2, 3, 13), (2, 13, 12), (3, 4, 14), (3, 14, 13), (4, 5, 15), (4, 15, 14), (5, 6, 16), (5, 16, 15), (6, 7, 17), (6, 17, 16), (7, 8, 18), (7, 18, 17), (8, 9, 19), (8, 19, 18), (9, 0, 10), (9, 10, 19), (10, 11, 21), (10, 21, 20), (11, 12, 22), (11, 22, 21), (12, 13, 23), (12, 23, 22), (13, 14, 24), (13, 24, 23), (14, 15, 25), (14, 25, 24), (15, 16, 26), (15, 26, 25), (16, 17, 27), (16, 27, 26), (17, 18, 28), (17, 28, 27), (18, 19, 29), (18, 29, 28), (19, 10, 20), (19, 20, 29), (20, 21, 31), (20, 31, 30), (21, 22, 32), (21, 32, 31), (22, 23, 33), (22, 33, 32), (23, 24, 34), (23, 34, 33), (24, 25, 35), (24, 35, 34), (25, 26, 36), (25, 36, 35), (26, 27, 37), (26, 37, 36), (27, 28, 38), (27, 38, 37), (28, 29, 39), (28, 39, 38), (29, 20, 30), (29, 30, 39), (30, 31, 41), (30, 41, 40), (31, 32, 42), (31, 42, 41), (32, 33, 43), (32, 43, 42), (33, 34, 44), (33, 44, 43), (34, 35, 45), (34, 45, 44), (35, 36, 46), (35, 46, 45), (36, 37, 47), (36, 47, 46), (37, 38, 48), (37, 48, 47), (38, 39, 49), (38, 49, 48), (39, 30, 40), (39, 40, 49), (40, 41, 51), (40, 51, 50), (41, 42, 52), (41, 52, 51), (42, 43, 53), (42, 53, 52), (43, 44, 54), (43, 54, 53), (44, 45, 55), (44, 55, 54), (45, 46, 56), (45, 56, 55), (46, 47, 57), (46, 57, 56), (47, 48, 58), (47, 58, 57), (48, 49, 59), (48, 59, 58), (49, 40, 50), (49, 50, 59)])
me_rightfrontwholelonglegandflathoofmesh.polygons.foreach_set('material_index', [2, 2, 2, 2, 2, 2, 2, 2, 0, 0, 0, 0, 0, 0, 0, 0, 2, 2, 2, 2, 2, 2, 2, 2, 2, 2, 2, 2, 2, 2, 2, 2, 2, 2, 2, 2, 0, 0, 0, 0, 0, 0, 0, 0, 0, 0, 0, 0, 0, 0, 0, 0, 0, 0, 0, 0, 0, 0, 0, 0, 0, 0, 0, 0, 0, 0, 0, 0, 0, 0, 0, 0, 0, 0, 0, 0, 0, 0, 0, 0, 0, 0, 0, 0, 0, 0, 0, 0, 0, 0, 0, 0, 0, 0, 0, 0, 0, 0, 0, 0, 0, 0, 0, 0, 0, 0, 0, 0, 0, 0, 0, 0, 0, 0, 0, 0])
me_rightfrontwholelonglegandflathoofmesh.materials.append(mat_coat_mattegoldentan)
me_rightfrontwholelonglegandflathoofmesh.materials.append(mat_coatfacets_deepumber)
me_rightfrontwholelonglegandflathoofmesh.materials.append(mat_hooveseyestuft_darkbrown)
me_rightfrontwholelonglegandflathoofmesh.update()
me_righthindwholelonglegandflathoofmesh = bpy.data.meshes.new('RightHindWholeLongLegAndFlatHoofMesh')
me_righthindwholelonglegandflathoofmesh.from_pydata([(0.18, 0.4256, 0.0), (0.1705, 0.4653, 0.0), (0.1455, 0.4898, 0.0), (0.1145, 0.4898, 0.0), (0.08955, 0.4653, 0.0), (0.08, 0.4256, 0.0), (0.08955, 0.386, 0.0), (0.1145, 0.3614, 0.0), (0.1455, 0.3614, 0.0), (0.1705, 0.386, 0.0), (0.18, 0.4256, 0.07), (0.1705, 0.4653, 0.07), (0.1455, 0.4898, 0.07), (0.1145, 0.4898, 0.07), (0.08955, 0.4653, 0.07), (0.08, 0.4256, 0.07), (0.08955, 0.386, 0.07), (0.1145, 0.3614, 0.07), (0.1455, 0.3614, 0.07), (0.1705, 0.386, 0.07), (0.16, 0.4406, 0.125), (0.1543, 0.4597, 0.125), (0.1393, 0.4716, 0.125), (0.1207, 0.4716, 0.125), (0.1057, 0.4597, 0.125), (0.1, 0.4406, 0.125), (0.1057, 0.4215, 0.125), (0.1207, 0.4097, 0.125), (0.1393, 0.4097, 0.125), (0.1543, 0.4215, 0.125), (0.1725, 0.4906, 0.46), (0.1663, 0.5127, 0.46), (0.15, 0.5263, 0.46), (0.13, 0.5263, 0.46), (0.1137, 0.5127, 0.46), (0.1075, 0.4906, 0.46), (0.1137, 0.4686, 0.46), (0.13, 0.455, 0.46), (0.15, 0.455, 0.46), (0.1663, 0.4686, 0.46), (0.175, 0.4406, 0.7), (0.1674, 0.4671, 0.7), (0.1474, 0.4834, 0.7), (0.1226, 0.4834, 0.7), (0.1026, 0.4671, 0.7), (0.095, 0.4406, 0.7), (0.1026, 0.4142, 0.7), (0.1226, 0.3978, 0.7), (0.1474, 0.3978, 0.7), (0.1674, 0.4142, 0.7), (0.19, 0.4406, 1.06), (0.1776, 0.4847, 1.06), (0.1451, 0.512, 1.06), (0.1049, 0.512, 1.06), (0.07241, 0.4847, 1.06), (0.06, 0.4406, 1.06), (0.07241, 0.3966, 1.06), (0.1049, 0.3693, 1.06), (0.1451, 0.3693, 1.06), (0.1776, 0.3966, 1.06)], [], [(9, 8, 7), (9, 7, 6), (9, 6, 5), (9, 5, 4), (9, 4, 3), (9, 3, 2), (9, 2, 1), (9, 1, 0), (50, 51, 52), (50, 52, 53), (50, 53, 54), (50, 54, 55), (50, 55, 56), (50, 56, 57), (50, 57, 58), (50, 58, 59), (0, 1, 11), (0, 11, 10), (1, 2, 12), (1, 12, 11), (2, 3, 13), (2, 13, 12), (3, 4, 14), (3, 14, 13), (4, 5, 15), (4, 15, 14), (5, 6, 16), (5, 16, 15), (6, 7, 17), (6, 17, 16), (7, 8, 18), (7, 18, 17), (8, 9, 19), (8, 19, 18), (9, 0, 10), (9, 10, 19), (10, 11, 21), (10, 21, 20), (11, 12, 22), (11, 22, 21), (12, 13, 23), (12, 23, 22), (13, 14, 24), (13, 24, 23), (14, 15, 25), (14, 25, 24), (15, 16, 26), (15, 26, 25), (16, 17, 27), (16, 27, 26), (17, 18, 28), (17, 28, 27), (18, 19, 29), (18, 29, 28), (19, 10, 20), (19, 20, 29), (20, 21, 31), (20, 31, 30), (21, 22, 32), (21, 32, 31), (22, 23, 33), (22, 33, 32), (23, 24, 34), (23, 34, 33), (24, 25, 35), (24, 35, 34), (25, 26, 36), (25, 36, 35), (26, 27, 37), (26, 37, 36), (27, 28, 38), (27, 38, 37), (28, 29, 39), (28, 39, 38), (29, 20, 30), (29, 30, 39), (30, 31, 41), (30, 41, 40), (31, 32, 42), (31, 42, 41), (32, 33, 43), (32, 43, 42), (33, 34, 44), (33, 44, 43), (34, 35, 45), (34, 45, 44), (35, 36, 46), (35, 46, 45), (36, 37, 47), (36, 47, 46), (37, 38, 48), (37, 48, 47), (38, 39, 49), (38, 49, 48), (39, 30, 40), (39, 40, 49), (40, 41, 51), (40, 51, 50), (41, 42, 52), (41, 52, 51), (42, 43, 53), (42, 53, 52), (43, 44, 54), (43, 54, 53), (44, 45, 55), (44, 55, 54), (45, 46, 56), (45, 56, 55), (46, 47, 57), (46, 57, 56), (47, 48, 58), (47, 58, 57), (48, 49, 59), (48, 59, 58), (49, 40, 50), (49, 50, 59)])
me_righthindwholelonglegandflathoofmesh.polygons.foreach_set('material_index', [2, 2, 2, 2, 2, 2, 2, 2, 0, 0, 0, 0, 0, 0, 0, 0, 2, 2, 2, 2, 2, 2, 2, 2, 2, 2, 2, 2, 2, 2, 2, 2, 2, 2, 2, 2, 0, 0, 0, 0, 0, 0, 0, 0, 0, 0, 0, 0, 0, 0, 0, 0, 0, 0, 0, 0, 0, 0, 0, 0, 0, 0, 0, 0, 0, 0, 0, 0, 0, 0, 0, 0, 0, 0, 0, 0, 0, 0, 0, 0, 0, 0, 0, 0, 0, 0, 0, 0, 0, 0, 0, 0, 0, 0, 0, 0, 0, 0, 0, 0, 0, 0, 0, 0, 0, 0, 0, 0, 0, 0, 0, 0, 0, 0, 0, 0])
me_righthindwholelonglegandflathoofmesh.materials.append(mat_coat_mattegoldentan)
me_righthindwholelonglegandflathoofmesh.materials.append(mat_coatfacets_deepumber)
me_righthindwholelonglegandflathoofmesh.materials.append(mat_hooveseyestuft_darkbrown)
me_righthindwholelonglegandflathoofmesh.update()
me_rightwholeshortunbranchedossiconemesh = bpy.data.meshes.new('RightWholeShortUnbranchedOssiconeMesh')
me_rightwholeshortunbranchedossiconemesh.from_pydata([(0.0725, -0.3869, 2.135), (0.06868, -0.3751, 2.135), (0.05868, -0.3678, 2.135), (0.04632, -0.3678, 2.135), (0.03632, -0.3751, 2.135), (0.0325, -0.3869, 2.135), (0.03632, -0.3986, 2.135), (0.04632, -0.4059, 2.135), (0.05868, -0.4059, 2.135), (0.06868, -0.3986, 2.135), (0.069, -0.3869, 2.235), (0.06585, -0.3772, 2.235), (0.0576, -0.3712, 2.235), (0.0474, -0.3712, 2.235), (0.03915, -0.3772, 2.235), (0.036, -0.3869, 2.235), (0.03915, -0.3966, 2.235), (0.0474, -0.4026, 2.235), (0.0576, -0.4026, 2.235), (0.06585, -0.3966, 2.235), (0.0775, -0.3869, 2.26), (0.07273, -0.3722, 2.26), (0.06023, -0.3631, 2.26), (0.04477, -0.3631, 2.26), (0.03227, -0.3722, 2.26), (0.0275, -0.3869, 2.26), (0.03227, -0.4016, 2.26), (0.04477, -0.4106, 2.26), (0.06023, -0.4106, 2.26), (0.07273, -0.4016, 2.26), (0.0655, -0.3869, 2.285), (0.06302, -0.3792, 2.285), (0.05652, -0.3745, 2.285), (0.04848, -0.3745, 2.285), (0.04198, -0.3792, 2.285), (0.0395, -0.3869, 2.285), (0.04198, -0.3945, 2.285), (0.04848, -0.3992, 2.285), (0.05652, -0.3992, 2.285), (0.06302, -0.3945, 2.285)], [], [(9, 8, 7), (9, 7, 6), (9, 6, 5), (9, 5, 4), (9, 4, 3), (9, 3, 2), (9, 2, 1), (9, 1, 0), (30, 31, 32), (30, 32, 33), (30, 33, 34), (30, 34, 35), (30, 35, 36), (30, 36, 37), (30, 37, 38), (30, 38, 39), (0, 1, 11), (0, 11, 10), (1, 2, 12), (1, 12, 11), (2, 3, 13), (2, 13, 12), (3, 4, 14), (3, 14, 13), (4, 5, 15), (4, 15, 14), (5, 6, 16), (5, 16, 15), (6, 7, 17), (6, 17, 16), (7, 8, 18), (7, 18, 17), (8, 9, 19), (8, 19, 18), (9, 0, 10), (9, 10, 19), (10, 11, 21), (10, 21, 20), (11, 12, 22), (11, 22, 21), (12, 13, 23), (12, 23, 22), (13, 14, 24), (13, 24, 23), (14, 15, 25), (14, 25, 24), (15, 16, 26), (15, 26, 25), (16, 17, 27), (16, 27, 26), (17, 18, 28), (17, 28, 27), (18, 19, 29), (18, 29, 28), (19, 10, 20), (19, 20, 29), (20, 21, 31), (20, 31, 30), (21, 22, 32), (21, 32, 31), (22, 23, 33), (22, 33, 32), (23, 24, 34), (23, 34, 33), (24, 25, 35), (24, 35, 34), (25, 26, 36), (25, 36, 35), (26, 27, 37), (26, 37, 36), (27, 28, 38), (27, 38, 37), (28, 29, 39), (28, 39, 38), (29, 20, 30), (29, 30, 39)])
me_rightwholeshortunbranchedossiconemesh.polygons.foreach_set('material_index', [2, 2, 2, 2, 2, 2, 2, 2, 2, 2, 2, 2, 2, 2, 2, 2, 2, 2, 2, 2, 2, 2, 2, 2, 2, 2, 2, 2, 2, 2, 2, 2, 2, 2, 2, 2, 2, 2, 2, 2, 2, 2, 2, 2, 2, 2, 2, 2, 2, 2, 2, 2, 2, 2, 2, 2, 2, 2, 2, 2, 2, 2, 2, 2, 2, 2, 2, 2, 2, 2, 2, 2, 2, 2, 2, 2])
me_rightwholeshortunbranchedossiconemesh.materials.append(mat_coat_mattegoldentan)
me_rightwholeshortunbranchedossiconemesh.materials.append(mat_coatfacets_deepumber)
me_rightwholeshortunbranchedossiconemesh.materials.append(mat_hooveseyestuft_darkbrown)
me_rightwholeshortunbranchedossiconemesh.update()
me_rightwholepointedthickearmesh = bpy.data.meshes.new('RightWholePointedThickEarMesh')
me_rightwholepointedthickearmesh.from_pydata([(0.06, -0.4144, 2.105), (0.14, -0.4144, 2.2), (0.24, -0.4144, 2.215), (0.215, -0.4144, 2.13), (0.1, -0.4144, 2.085), (0.06, -0.3719, 2.105), (0.14, -0.3719, 2.2), (0.24, -0.3719, 2.215), (0.215, -0.3719, 2.13), (0.1, -0.3719, 2.085)], [], [(4, 3, 2), (4, 2, 1), (4, 1, 0), (5, 6, 7), (5, 7, 8), (5, 8, 9), (0, 1, 6), (0, 6, 5), (1, 2, 7), (1, 7, 6), (2, 3, 8), (2, 8, 7), (3, 4, 9), (3, 9, 8), (4, 0, 5), (4, 5, 9)])
me_rightwholepointedthickearmesh.materials.append(mat_coat_mattegoldentan)
me_rightwholepointedthickearmesh.materials.append(mat_coatfacets_deepumber)
me_rightwholepointedthickearmesh.materials.append(mat_hooveseyestuft_darkbrown)
me_rightwholepointedthickearmesh.update()
me_rightsmalldarkeyemesh = bpy.data.meshes.new('RightSmallDarkEyeMesh')
me_rightsmalldarkeyemesh.from_pydata([(0.0835, -0.4844, 2.115), (0.09144, -0.4844, 2.112), (0.08992, -0.4792, 2.112), (0.08595, -0.476, 2.112), (0.08105, -0.476, 2.112), (0.07708, -0.4792, 2.112), (0.07556, -0.4844, 2.112), (0.07708, -0.4895, 2.112), (0.08105, -0.4927, 2.112), (0.08595, -0.4927, 2.112), (0.08992, -0.4895, 2.112), (0.09634, -0.4844, 2.104), (0.09389, -0.476, 2.104), (0.08747, -0.4708, 2.104), (0.07953, -0.4708, 2.104), (0.07311, -0.476, 2.104), (0.07066, -0.4844, 2.104), (0.07311, -0.4927, 2.104), (0.07953, -0.4979, 2.104), (0.08747, -0.4979, 2.104), (0.09389, -0.4927, 2.104), (0.09634, -0.4844, 2.096), (0.09389, -0.476, 2.096), (0.08747, -0.4708, 2.096), (0.07953, -0.4708, 2.096), (0.07311, -0.476, 2.096), (0.07066, -0.4844, 2.096), (0.07311, -0.4927, 2.096), (0.07953, -0.4979, 2.096), (0.08747, -0.4979, 2.096), (0.09389, -0.4927, 2.096), (0.09144, -0.4844, 2.088), (0.08992, -0.4792, 2.088), (0.08595, -0.476, 2.088), (0.08105, -0.476, 2.088), (0.07708, -0.4792, 2.088), (0.07556, -0.4844, 2.088), (0.07708, -0.4895, 2.088), (0.08105, -0.4927, 2.088), (0.08595, -0.4927, 2.088), (0.08992, -0.4895, 2.088), (0.0835, -0.4844, 2.086)], [], [(0, 1, 2), (41, 32, 31), (0, 2, 3), (41, 33, 32), (0, 3, 4), (41, 34, 33), (0, 4, 5), (41, 35, 34), (0, 5, 6), (41, 36, 35), (0, 6, 7), (41, 37, 36), (0, 7, 8), (41, 38, 37), (0, 8, 9), (41, 39, 38), (0, 9, 10), (41, 40, 39), (0, 10, 1), (41, 31, 40), (1, 11, 12), (1, 12, 2), (2, 12, 13), (2, 13, 3), (3, 13, 14), (3, 14, 4), (4, 14, 15), (4, 15, 5), (5, 15, 16), (5, 16, 6), (6, 16, 17), (6, 17, 7), (7, 17, 18), (7, 18, 8), (8, 18, 19), (8, 19, 9), (9, 19, 20), (9, 20, 10), (10, 20, 11), (10, 11, 1), (11, 21, 22), (11, 22, 12), (12, 22, 23), (12, 23, 13), (13, 23, 24), (13, 24, 14), (14, 24, 25), (14, 25, 15), (15, 25, 26), (15, 26, 16), (16, 26, 27), (16, 27, 17), (17, 27, 28), (17, 28, 18), (18, 28, 29), (18, 29, 19), (19, 29, 30), (19, 30, 20), (20, 30, 21), (20, 21, 11), (21, 31, 32), (21, 32, 22), (22, 32, 33), (22, 33, 23), (23, 33, 34), (23, 34, 24), (24, 34, 35), (24, 35, 25), (25, 35, 36), (25, 36, 26), (26, 36, 37), (26, 37, 27), (27, 37, 38), (27, 38, 28), (28, 38, 39), (28, 39, 29), (29, 39, 40), (29, 40, 30), (30, 40, 31), (30, 31, 21)])
me_rightsmalldarkeyemesh.polygons.foreach_set('material_index', [2, 2, 2, 2, 2, 2, 2, 2, 2, 2, 2, 2, 2, 2, 2, 2, 2, 2, 2, 2, 2, 2, 2, 2, 2, 2, 2, 2, 2, 2, 2, 2, 2, 2, 2, 2, 2, 2, 2, 2, 2, 2, 2, 2, 2, 2, 2, 2, 2, 2, 2, 2, 2, 2, 2, 2, 2, 2, 2, 2, 2, 2, 2, 2, 2, 2, 2, 2, 2, 2, 2, 2, 2, 2, 2, 2, 2, 2, 2, 2])
me_rightsmalldarkeyemesh.materials.append(mat_coat_mattegoldentan)
me_rightsmalldarkeyemesh.materials.append(mat_coatfacets_deepumber)
me_rightsmalldarkeyemesh.materials.append(mat_hooveseyestuft_darkbrown)
me_rightsmalldarkeyemesh.update()
me_wholehangingtailandtuftmesh = bpy.data.meshes.new('WholeHangingTailAndTuftMesh')
me_wholehangingtailandtuftmesh.from_pydata([(0.0225, 0.5506, 1.1), (0.0182, 0.5506, 1.113), (0.006953, 0.5506, 1.121), (-0.006953, 0.5506, 1.121), (-0.0182, 0.5506, 1.113), (-0.0225, 0.5506, 1.1), (-0.0182, 0.5506, 1.087), (-0.006953, 0.5506, 1.079), (0.006953, 0.5506, 1.079), (0.0182, 0.5506, 1.087), (0.0175, 0.6306, 0.97), (0.01416, 0.6393, 0.9756), (0.005408, 0.6446, 0.979), (-0.005408, 0.6446, 0.979), (-0.01416, 0.6393, 0.9756), (-0.0175, 0.6306, 0.97), (-0.01416, 0.622, 0.9644), (-0.005408, 0.6166, 0.961), (0.005408, 0.6166, 0.961), (0.01416, 0.622, 0.9644), (0.0135, 0.6556, 0.785), (0.01092, 0.6635, 0.7863), (0.004172, 0.6683, 0.7872), (-0.004172, 0.6683, 0.7872), (-0.01092, 0.6635, 0.7863), (-0.0135, 0.6556, 0.785), (-0.01092, 0.6478, 0.7837), (-0.004172, 0.643, 0.7828), (0.004172, 0.643, 0.7828), (0.01092, 0.6478, 0.7837), (0.025, 0.6656, 0.625), (0.02023, 0.6803, 0.626), (0.007725, 0.6894, 0.6267), (-0.007725, 0.6894, 0.6267), (-0.02023, 0.6803, 0.626), (-0.025, 0.6656, 0.625), (-0.02023, 0.651, 0.624), (-0.007725, 0.6419, 0.6233), (0.007725, 0.6419, 0.6233), (0.02023, 0.651, 0.624), (0.009, 0.6706, 0.565), (0.007281, 0.6759, 0.5654), (0.002781, 0.6792, 0.5656), (-0.002781, 0.6792, 0.5656), (-0.007281, 0.6759, 0.5654), (-0.009, 0.6706, 0.565), (-0.007281, 0.6654, 0.5646), (-0.002781, 0.6621, 0.5644), (0.002781, 0.6621, 0.5644), (0.007281, 0.6654, 0.5646)], [], [(7, 8, 9), (6, 7, 9), (5, 6, 9), (4, 5, 9), (3, 4, 9), (2, 3, 9), (1, 2, 9), (0, 1, 9), (42, 41, 40), (43, 42, 40), (44, 43, 40), (45, 44, 40), (46, 45, 40), (47, 46, 40), (48, 47, 40), (49, 48, 40), (11, 1, 0), (10, 11, 0), (12, 2, 1), (11, 12, 1), (13, 3, 2), (12, 13, 2), (14, 4, 3), (13, 14, 3), (15, 5, 4), (14, 15, 4), (16, 6, 5), (15, 16, 5), (17, 7, 6), (16, 17, 6), (18, 8, 7), (17, 18, 7), (19, 9, 8), (18, 19, 8), (10, 0, 9), (19, 10, 9), (21, 11, 10), (20, 21, 10), (22, 12, 11), (21, 22, 11), (23, 13, 12), (22, 23, 12), (24, 14, 13), (23, 24, 13), (25, 15, 14), (24, 25, 14), (26, 16, 15), (25, 26, 15), (27, 17, 16), (26, 27, 16), (28, 18, 17), (27, 28, 17), (29, 19, 18), (28, 29, 18), (20, 10, 19), (29, 20, 19), (31, 21, 20), (30, 31, 20), (32, 22, 21), (31, 32, 21), (33, 23, 22), (32, 33, 22), (34, 24, 23), (33, 34, 23), (35, 25, 24), (34, 35, 24), (36, 26, 25), (35, 36, 25), (37, 27, 26), (36, 37, 26), (38, 28, 27), (37, 38, 27), (39, 29, 28), (38, 39, 28), (30, 20, 29), (39, 30, 29), (41, 31, 30), (40, 41, 30), (42, 32, 31), (41, 42, 31), (43, 33, 32), (42, 43, 32), (44, 34, 33), (43, 44, 33), (45, 35, 34), (44, 45, 34), (46, 36, 35), (45, 46, 35), (47, 37, 36), (46, 47, 36), (48, 38, 37), (47, 48, 37), (49, 39, 38), (48, 49, 38), (40, 30, 39), (49, 40, 39)])
me_wholehangingtailandtuftmesh.polygons.foreach_set('material_index', [2, 2, 2, 2, 2, 2, 2, 2, 2, 2, 2, 2, 2, 2, 2, 2, 2, 2, 2, 2, 2, 2, 2, 2, 2, 2, 2, 2, 2, 2, 2, 2, 2, 2, 2, 2, 2, 2, 2, 2, 2, 2, 2, 2, 2, 2, 2, 2, 2, 2, 2, 2, 2, 2, 2, 2, 2, 2, 2, 2, 2, 2, 2, 2, 2, 2, 2, 2, 2, 2, 2, 2, 2, 2, 2, 2, 2, 2, 2, 2, 2, 2, 2, 2, 2, 2, 2, 2, 2, 2, 2, 2, 2, 2, 2, 2])
me_wholehangingtailandtuftmesh.materials.append(mat_coat_mattegoldentan)
me_wholehangingtailandtuftmesh.materials.append(mat_coatfacets_deepumber)
me_wholehangingtailandtuftmesh.materials.append(mat_hooveseyestuft_darkbrown)
me_wholehangingtailandtuftmesh.update()

# ---- objects
ob_continuousslopingtorsoshoulderandlongneck = bpy.data.objects.new('ContinuousSlopingTorsoShoulderAndLongNeck', me_continuousslopingtorsoshoulderandlongneckmesh)
ob_wholesmallelongatedhead = bpy.data.objects.new('WholeSmallElongatedHead', me_wholesmallelongatedheadmesh)
ob_leftfrontwholelonglegandflathoof = bpy.data.objects.new('LeftFrontWholeLongLegAndFlatHoof', me_leftfrontwholelonglegandflathoofmesh)
ob_lefthindwholelonglegandflathoof = bpy.data.objects.new('LeftHindWholeLongLegAndFlatHoof', me_lefthindwholelonglegandflathoofmesh)
ob_leftwholeshortunbranchedossicone = bpy.data.objects.new('LeftWholeShortUnbranchedOssicone', me_leftwholeshortunbranchedossiconemesh)
ob_leftwholepointedthickear = bpy.data.objects.new('LeftWholePointedThickEar', me_leftwholepointedthickearmesh)
ob_leftsmalldarkeye = bpy.data.objects.new('LeftSmallDarkEye', me_leftsmalldarkeyemesh)
ob_rightfrontwholelonglegandflathoof = bpy.data.objects.new('RightFrontWholeLongLegAndFlatHoof', me_rightfrontwholelonglegandflathoofmesh)
ob_righthindwholelonglegandflathoof = bpy.data.objects.new('RightHindWholeLongLegAndFlatHoof', me_righthindwholelonglegandflathoofmesh)
ob_rightwholeshortunbranchedossicone = bpy.data.objects.new('RightWholeShortUnbranchedOssicone', me_rightwholeshortunbranchedossiconemesh)
ob_rightwholepointedthickear = bpy.data.objects.new('RightWholePointedThickEar', me_rightwholepointedthickearmesh)
ob_rightsmalldarkeye = bpy.data.objects.new('RightSmallDarkEye', me_rightsmalldarkeyemesh)
ob_wholehangingtailandtuft = bpy.data.objects.new('WholeHangingTailAndTuft', me_wholehangingtailandtuftmesh)

# ---- transforms, parenting, visibility, modifiers, constraints
ob_continuousslopingtorsoshoulderandlongneck.location = (0.0, 0.0, 0.0)
ob_wholesmallelongatedhead.location = (0.0, 0.0, 0.0)
ob_leftfrontwholelonglegandflathoof.location = (0.0, 0.0, 0.0)
ob_lefthindwholelonglegandflathoof.location = (0.0, 0.0, 0.0)
ob_leftwholeshortunbranchedossicone.location = (0.0, 0.0, 0.0)
ob_leftwholepointedthickear.location = (0.0, 0.0, 0.0)
ob_leftsmalldarkeye.location = (0.0, 0.0, 0.0)
ob_rightfrontwholelonglegandflathoof.location = (0.0, 0.0, 0.0)
ob_righthindwholelonglegandflathoof.location = (0.0, 0.0, 0.0)
ob_rightwholeshortunbranchedossicone.location = (0.0, 0.0, 0.0)
ob_rightwholepointedthickear.location = (0.0, 0.0, 0.0)
ob_rightsmalldarkeye.location = (0.0, 0.0, 0.0)
ob_wholehangingtailandtuft.location = (0.0, 0.0, 0.0)

# ---- collection membership
scene.collection.objects.link(ob_continuousslopingtorsoshoulderandlongneck)
scene.collection.objects.link(ob_wholesmallelongatedhead)
scene.collection.objects.link(ob_leftfrontwholelonglegandflathoof)
scene.collection.objects.link(ob_lefthindwholelonglegandflathoof)
scene.collection.objects.link(ob_leftwholeshortunbranchedossicone)
scene.collection.objects.link(ob_leftwholepointedthickear)
scene.collection.objects.link(ob_leftsmalldarkeye)
scene.collection.objects.link(ob_rightfrontwholelonglegandflathoof)
scene.collection.objects.link(ob_righthindwholelonglegandflathoof)
scene.collection.objects.link(ob_rightwholeshortunbranchedossicone)
scene.collection.objects.link(ob_rightwholepointedthickear)
scene.collection.objects.link(ob_rightsmalldarkeye)
scene.collection.objects.link(ob_wholehangingtailandtuft)

# ---- scene / render settings (as saved in the file)
scene.frame_start = 1; scene.frame_end = 250; scene.frame_set(1)
scene.render.engine = 'CYCLES'
scene.render.resolution_x = 640
scene.render.resolution_y = 640
scene.render.use_compositing = False
scene.cycles.use_denoising = False
scene.cycles.samples = 128
scene.cycles.use_adaptive_sampling = False
bpy.context.view_layer.update()

# ---- added for rendering (the .blend has no active camera and no usable light): camera, sun
cam_auto = bpy.data.cameras.new('AutoCamera')
cam_auto.lens = 50.0
cam_auto.sensor_width = 36.0
cam_auto.clip_end = 1000.0
ob_auto_camera = bpy.data.objects.new('AutoCamera', cam_auto)
scene.collection.objects.link(ob_auto_camera)
ob_auto_camera.location = (2.50879, -3.01055, 3.14953)
ob_auto_camera.rotation_euler = (1.09748, -7.21219e-08, 0.694738)
scene.camera = ob_auto_camera
light_auto_sun = bpy.data.lights.new('AutoSun', 'SUN')
light_auto_sun.energy = 3.0
light_auto_sun.angle = 0.0523599
ob_auto_sun = bpy.data.objects.new('AutoSun', light_auto_sun)
scene.collection.objects.link(ob_auto_sun)
ob_auto_sun.rotation_euler = (0.872665, 0.174533, 0.523599)
bpy.context.view_layer.update()
